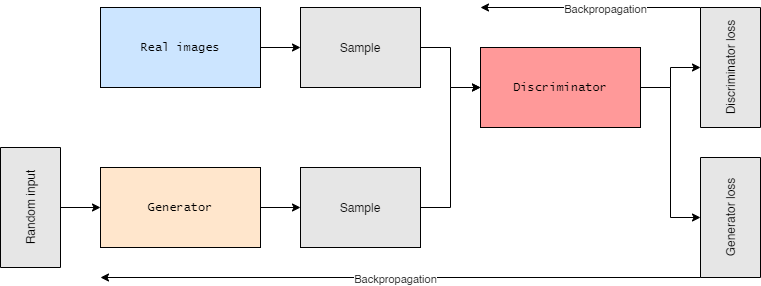

The diagram above was exported from draw.io. Its source (the exported page's mxGraphModel, read from the mxfile embedded in the PNG):
<mxGraphModel dx="1326" dy="966" grid="1" gridSize="10" guides="1" tooltips="1" connect="1" arrows="1" fold="1" page="1" pageScale="1" pageWidth="827" pageHeight="1169" math="0" shadow="0">
  <root>
    <mxCell id="0" />
    <mxCell id="1" parent="0" />
    <mxCell id="Ldm2JTBpH1FbivjNQ1kf-12" value="" style="edgeStyle=orthogonalEdgeStyle;rounded=0;orthogonalLoop=1;jettySize=auto;html=1;" parent="1" source="Ldm2JTBpH1FbivjNQ1kf-2" target="Ldm2JTBpH1FbivjNQ1kf-6" edge="1">
      <mxGeometry relative="1" as="geometry" />
    </mxCell>
    <mxCell id="Ldm2JTBpH1FbivjNQ1kf-2" value="&lt;font face=&quot;Lucida Console&quot;&gt;Real images&lt;/font&gt;" style="rounded=0;whiteSpace=wrap;html=1;fillColor=#CCE5FF;" parent="1" vertex="1">
      <mxGeometry x="120" y="40" width="160" height="80" as="geometry" />
    </mxCell>
    <mxCell id="Ldm2JTBpH1FbivjNQ1kf-11" value="" style="edgeStyle=orthogonalEdgeStyle;rounded=0;orthogonalLoop=1;jettySize=auto;html=1;" parent="1" source="Ldm2JTBpH1FbivjNQ1kf-3" target="Ldm2JTBpH1FbivjNQ1kf-7" edge="1">
      <mxGeometry relative="1" as="geometry" />
    </mxCell>
    <mxCell id="Ldm2JTBpH1FbivjNQ1kf-3" value="&lt;font face=&quot;Lucida Console&quot;&gt;Generator&lt;/font&gt;" style="rounded=0;whiteSpace=wrap;html=1;fillColor=#FFE6CC;" parent="1" vertex="1">
      <mxGeometry x="120" y="200" width="160" height="80" as="geometry" />
    </mxCell>
    <mxCell id="Ldm2JTBpH1FbivjNQ1kf-5" style="edgeStyle=orthogonalEdgeStyle;rounded=0;orthogonalLoop=1;jettySize=auto;html=1;" parent="1" source="Ldm2JTBpH1FbivjNQ1kf-4" target="Ldm2JTBpH1FbivjNQ1kf-3" edge="1">
      <mxGeometry relative="1" as="geometry" />
    </mxCell>
    <mxCell id="Ldm2JTBpH1FbivjNQ1kf-4" value="Random input" style="rounded=0;whiteSpace=wrap;html=1;fillColor=#E6E6E6;rotation=-90;" parent="1" vertex="1">
      <mxGeometry x="-10" y="210" width="120" height="60" as="geometry" />
    </mxCell>
    <mxCell id="Ldm2JTBpH1FbivjNQ1kf-13" style="edgeStyle=orthogonalEdgeStyle;rounded=0;orthogonalLoop=1;jettySize=auto;html=1;entryX=0;entryY=0.5;entryDx=0;entryDy=0;" parent="1" source="Ldm2JTBpH1FbivjNQ1kf-6" target="Ldm2JTBpH1FbivjNQ1kf-8" edge="1">
      <mxGeometry relative="1" as="geometry" />
    </mxCell>
    <mxCell id="Ldm2JTBpH1FbivjNQ1kf-6" value="Sample" style="rounded=0;whiteSpace=wrap;html=1;fillColor=#E6E6E6;" parent="1" vertex="1">
      <mxGeometry x="320" y="40" width="120" height="80" as="geometry" />
    </mxCell>
    <mxCell id="Ldm2JTBpH1FbivjNQ1kf-14" style="edgeStyle=orthogonalEdgeStyle;rounded=0;orthogonalLoop=1;jettySize=auto;html=1;entryX=0;entryY=0.5;entryDx=0;entryDy=0;" parent="1" source="Ldm2JTBpH1FbivjNQ1kf-7" target="Ldm2JTBpH1FbivjNQ1kf-8" edge="1">
      <mxGeometry relative="1" as="geometry" />
    </mxCell>
    <mxCell id="Ldm2JTBpH1FbivjNQ1kf-7" value="Sample" style="rounded=0;whiteSpace=wrap;html=1;fillColor=#E6E6E6;" parent="1" vertex="1">
      <mxGeometry x="320" y="200" width="120" height="80" as="geometry" />
    </mxCell>
    <mxCell id="Ldm2JTBpH1FbivjNQ1kf-15" style="edgeStyle=orthogonalEdgeStyle;rounded=0;orthogonalLoop=1;jettySize=auto;html=1;entryX=0.5;entryY=0;entryDx=0;entryDy=0;" parent="1" source="Ldm2JTBpH1FbivjNQ1kf-8" target="Ldm2JTBpH1FbivjNQ1kf-9" edge="1">
      <mxGeometry relative="1" as="geometry" />
    </mxCell>
    <mxCell id="Ldm2JTBpH1FbivjNQ1kf-16" style="edgeStyle=orthogonalEdgeStyle;rounded=0;orthogonalLoop=1;jettySize=auto;html=1;entryX=0.5;entryY=0;entryDx=0;entryDy=0;" parent="1" source="Ldm2JTBpH1FbivjNQ1kf-8" target="Ldm2JTBpH1FbivjNQ1kf-10" edge="1">
      <mxGeometry relative="1" as="geometry" />
    </mxCell>
    <mxCell id="Ldm2JTBpH1FbivjNQ1kf-8" value="&lt;font face=&quot;Lucida Console&quot;&gt;Discriminator&lt;/font&gt;" style="rounded=0;whiteSpace=wrap;html=1;fillColor=#FF9999;shadow=0;" parent="1" vertex="1">
      <mxGeometry x="500" y="80" width="160" height="80" as="geometry" />
    </mxCell>
    <mxCell id="Ldm2JTBpH1FbivjNQ1kf-9" value="Discriminator loss" style="rounded=0;whiteSpace=wrap;html=1;fillColor=#E6E6E6;rotation=-90;" parent="1" vertex="1">
      <mxGeometry x="690" y="70" width="120" height="60" as="geometry" />
    </mxCell>
    <mxCell id="Ldm2JTBpH1FbivjNQ1kf-10" value="Generator loss" style="rounded=0;whiteSpace=wrap;html=1;fillColor=#E6E6E6;rotation=-90;" parent="1" vertex="1">
      <mxGeometry x="690" y="220" width="120" height="60" as="geometry" />
    </mxCell>
    <mxCell id="pGlf3OClq1xe31RKHN0F-1" value="" style="endArrow=classic;html=1;exitX=0;exitY=0;exitDx=0;exitDy=0;" edge="1" parent="1" source="Ldm2JTBpH1FbivjNQ1kf-10">
      <mxGeometry width="50" height="50" relative="1" as="geometry">
        <mxPoint x="390" y="520" as="sourcePoint" />
        <mxPoint x="120" y="310" as="targetPoint" />
      </mxGeometry>
    </mxCell>
    <mxCell id="pGlf3OClq1xe31RKHN0F-2" value="Backpropagation" style="edgeLabel;html=1;align=center;verticalAlign=middle;resizable=0;points=[];" vertex="1" connectable="0" parent="pGlf3OClq1xe31RKHN0F-1">
      <mxGeometry x="0.1033" y="1" relative="1" as="geometry">
        <mxPoint x="25" as="offset" />
      </mxGeometry>
    </mxCell>
    <mxCell id="pGlf3OClq1xe31RKHN0F-3" value="" style="endArrow=classic;html=1;exitX=1;exitY=0;exitDx=0;exitDy=0;" edge="1" parent="1" source="Ldm2JTBpH1FbivjNQ1kf-9">
      <mxGeometry width="50" height="50" relative="1" as="geometry">
        <mxPoint x="714" y="30" as="sourcePoint" />
        <mxPoint x="500" y="40" as="targetPoint" />
      </mxGeometry>
    </mxCell>
    <mxCell id="pGlf3OClq1xe31RKHN0F-4" value="Backpropagation" style="edgeLabel;html=1;align=center;verticalAlign=middle;resizable=0;points=[];" vertex="1" connectable="0" parent="pGlf3OClq1xe31RKHN0F-3">
      <mxGeometry x="0.1033" y="1" relative="1" as="geometry">
        <mxPoint x="25" as="offset" />
      </mxGeometry>
    </mxCell>
  </root>
</mxGraphModel>